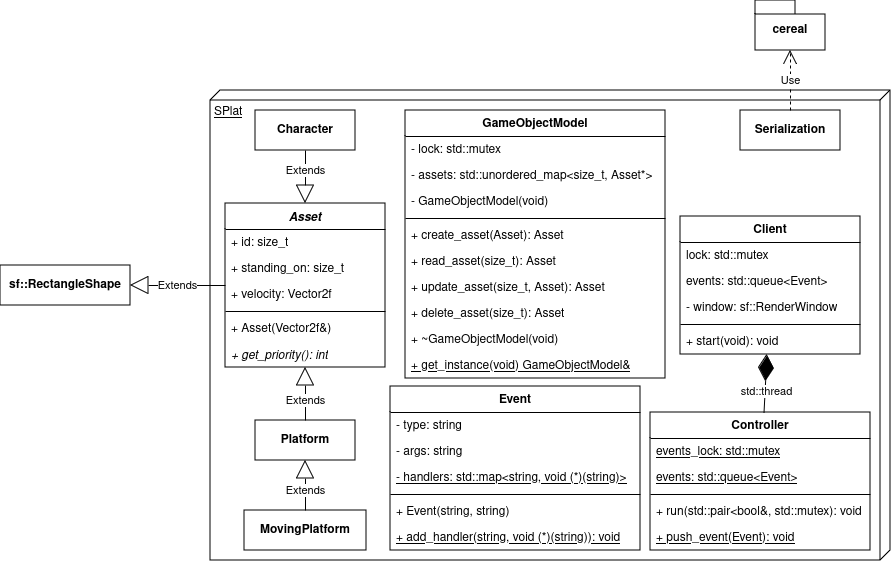

The diagram above was exported from draw.io. Its source (the exported page's mxGraphModel, read from the mxfile embedded in the PNG):
<mxGraphModel dx="1674" dy="822" grid="1" gridSize="10" guides="1" tooltips="1" connect="1" arrows="1" fold="1" page="1" pageScale="1" pageWidth="850" pageHeight="1100" background="#ffffff" math="0" shadow="0">
  <root>
    <mxCell id="0" />
    <mxCell id="1" parent="0" />
    <mxCell id="nhLRRJ15SfmUIMc-aPxa-96" value="SPlat" style="verticalAlign=top;align=left;spacingTop=8;spacingLeft=2;spacingRight=12;shape=cube;size=10;direction=south;fontStyle=4;html=1;whiteSpace=wrap;" parent="1" vertex="1">
      <mxGeometry x="330" y="320" width="680" height="470" as="geometry" />
    </mxCell>
    <mxCell id="nhLRRJ15SfmUIMc-aPxa-1" value="&lt;b&gt;sf::RectangleShape&lt;/b&gt;" style="rounded=0;whiteSpace=wrap;html=1;" parent="1" vertex="1">
      <mxGeometry x="120" y="495" width="130" height="40" as="geometry" />
    </mxCell>
    <mxCell id="nhLRRJ15SfmUIMc-aPxa-2" value="&lt;i&gt;Asset&lt;/i&gt;" style="swimlane;fontStyle=1;align=center;verticalAlign=top;childLayout=stackLayout;horizontal=1;startSize=26;horizontalStack=0;resizeParent=1;resizeParentMax=0;resizeLast=0;collapsible=1;marginBottom=0;whiteSpace=wrap;html=1;" parent="1" vertex="1">
      <mxGeometry x="345" y="433" width="160" height="164" as="geometry" />
    </mxCell>
    <mxCell id="nhLRRJ15SfmUIMc-aPxa-34" value="+ id: size_t" style="text;strokeColor=none;fillColor=none;align=left;verticalAlign=top;spacingLeft=4;spacingRight=4;overflow=hidden;rotatable=0;points=[[0,0.5],[1,0.5]];portConstraint=eastwest;whiteSpace=wrap;html=1;fontStyle=0" parent="nhLRRJ15SfmUIMc-aPxa-2" vertex="1">
      <mxGeometry y="26" width="160" height="26" as="geometry" />
    </mxCell>
    <mxCell id="nhLRRJ15SfmUIMc-aPxa-12" value="+ standing_on: size_t" style="text;strokeColor=none;fillColor=none;align=left;verticalAlign=top;spacingLeft=4;spacingRight=4;overflow=hidden;rotatable=0;points=[[0,0.5],[1,0.5]];portConstraint=eastwest;whiteSpace=wrap;html=1;fontStyle=0" parent="nhLRRJ15SfmUIMc-aPxa-2" vertex="1">
      <mxGeometry y="52" width="160" height="26" as="geometry" />
    </mxCell>
    <mxCell id="nhLRRJ15SfmUIMc-aPxa-66" value="+ velocity: Vector2f" style="text;strokeColor=none;fillColor=none;align=left;verticalAlign=top;spacingLeft=4;spacingRight=4;overflow=hidden;rotatable=0;points=[[0,0.5],[1,0.5]];portConstraint=eastwest;whiteSpace=wrap;html=1;fontStyle=0" parent="nhLRRJ15SfmUIMc-aPxa-2" vertex="1">
      <mxGeometry y="78" width="160" height="26" as="geometry" />
    </mxCell>
    <mxCell id="nhLRRJ15SfmUIMc-aPxa-4" value="" style="line;strokeWidth=1;fillColor=none;align=left;verticalAlign=middle;spacingTop=-1;spacingLeft=3;spacingRight=3;rotatable=0;labelPosition=right;points=[];portConstraint=eastwest;strokeColor=inherit;" parent="nhLRRJ15SfmUIMc-aPxa-2" vertex="1">
      <mxGeometry y="104" width="160" height="8" as="geometry" />
    </mxCell>
    <mxCell id="nhLRRJ15SfmUIMc-aPxa-59" value="+ Asset(Vector2f&amp;amp;)" style="text;strokeColor=none;fillColor=none;align=left;verticalAlign=top;spacingLeft=4;spacingRight=4;overflow=hidden;rotatable=0;points=[[0,0.5],[1,0.5]];portConstraint=eastwest;whiteSpace=wrap;html=1;" parent="nhLRRJ15SfmUIMc-aPxa-2" vertex="1">
      <mxGeometry y="112" width="160" height="26" as="geometry" />
    </mxCell>
    <mxCell id="nhLRRJ15SfmUIMc-aPxa-5" value="&lt;i&gt;&lt;span&gt;+ get_priority(): int&lt;/span&gt;&lt;/i&gt;" style="text;strokeColor=none;fillColor=none;align=left;verticalAlign=top;spacingLeft=4;spacingRight=4;overflow=hidden;rotatable=0;points=[[0,0.5],[1,0.5]];portConstraint=eastwest;whiteSpace=wrap;html=1;fontStyle=0" parent="nhLRRJ15SfmUIMc-aPxa-2" vertex="1">
      <mxGeometry y="138" width="160" height="26" as="geometry" />
    </mxCell>
    <mxCell id="nhLRRJ15SfmUIMc-aPxa-6" value="Extends" style="endArrow=block;endSize=16;endFill=0;html=1;rounded=0;" parent="1" source="nhLRRJ15SfmUIMc-aPxa-2" target="nhLRRJ15SfmUIMc-aPxa-1" edge="1">
      <mxGeometry width="160" relative="1" as="geometry">
        <mxPoint x="340" y="380" as="sourcePoint" />
        <mxPoint x="500" y="380" as="targetPoint" />
      </mxGeometry>
    </mxCell>
    <mxCell id="nhLRRJ15SfmUIMc-aPxa-18" value="&lt;b&gt;Character&lt;/b&gt;" style="html=1;whiteSpace=wrap;" parent="1" vertex="1">
      <mxGeometry x="375" y="340" width="100" height="40" as="geometry" />
    </mxCell>
    <mxCell id="nhLRRJ15SfmUIMc-aPxa-19" value="Extends" style="endArrow=block;endSize=16;endFill=0;html=1;rounded=0;" parent="1" source="nhLRRJ15SfmUIMc-aPxa-18" target="nhLRRJ15SfmUIMc-aPxa-2" edge="1">
      <mxGeometry x="-0.2453" width="160" relative="1" as="geometry">
        <mxPoint x="460" y="410" as="sourcePoint" />
        <mxPoint x="560" y="340" as="targetPoint" />
        <mxPoint as="offset" />
      </mxGeometry>
    </mxCell>
    <mxCell id="nhLRRJ15SfmUIMc-aPxa-21" value="&lt;b&gt;Platform&lt;/b&gt;" style="html=1;whiteSpace=wrap;" parent="1" vertex="1">
      <mxGeometry x="375" y="650" width="100" height="40" as="geometry" />
    </mxCell>
    <mxCell id="nhLRRJ15SfmUIMc-aPxa-22" value="Extends" style="endArrow=block;endSize=16;endFill=0;html=1;rounded=0;" parent="1" source="nhLRRJ15SfmUIMc-aPxa-21" target="nhLRRJ15SfmUIMc-aPxa-2" edge="1">
      <mxGeometry x="-0.2453" width="160" relative="1" as="geometry">
        <mxPoint x="425" y="502" as="sourcePoint" />
        <mxPoint x="590" y="530" as="targetPoint" />
        <mxPoint as="offset" />
      </mxGeometry>
    </mxCell>
    <mxCell id="nhLRRJ15SfmUIMc-aPxa-23" value="&lt;b&gt;MovingPlatform&lt;/b&gt;" style="html=1;whiteSpace=wrap;" parent="1" vertex="1">
      <mxGeometry x="364" y="740" width="122" height="40" as="geometry" />
    </mxCell>
    <mxCell id="nhLRRJ15SfmUIMc-aPxa-24" value="Extends" style="endArrow=block;endSize=16;endFill=0;html=1;rounded=0;exitX=0.5;exitY=0;exitDx=0;exitDy=0;" parent="1" source="nhLRRJ15SfmUIMc-aPxa-23" target="nhLRRJ15SfmUIMc-aPxa-21" edge="1">
      <mxGeometry x="-0.2" width="160" relative="1" as="geometry">
        <mxPoint x="425" y="590" as="sourcePoint" />
        <mxPoint x="620" y="630" as="targetPoint" />
        <mxPoint as="offset" />
      </mxGeometry>
    </mxCell>
    <mxCell id="nhLRRJ15SfmUIMc-aPxa-26" value="GameObjectModel" style="swimlane;fontStyle=1;align=center;verticalAlign=top;childLayout=stackLayout;horizontal=1;startSize=26;horizontalStack=0;resizeParent=1;resizeParentMax=0;resizeLast=0;collapsible=1;marginBottom=0;whiteSpace=wrap;html=1;" parent="1" vertex="1">
      <mxGeometry x="525" y="340" width="260" height="268" as="geometry" />
    </mxCell>
    <mxCell id="nhLRRJ15SfmUIMc-aPxa-27" value="- lock: std::mutex" style="text;strokeColor=none;fillColor=none;align=left;verticalAlign=top;spacingLeft=4;spacingRight=4;overflow=hidden;rotatable=0;points=[[0,0.5],[1,0.5]];portConstraint=eastwest;whiteSpace=wrap;html=1;fontStyle=0" parent="nhLRRJ15SfmUIMc-aPxa-26" vertex="1">
      <mxGeometry y="26" width="260" height="26" as="geometry" />
    </mxCell>
    <mxCell id="nhLRRJ15SfmUIMc-aPxa-30" value="- assets: std::unordered_map&amp;lt;size_t, Asset*&amp;gt;" style="text;strokeColor=none;fillColor=none;align=left;verticalAlign=top;spacingLeft=4;spacingRight=4;overflow=hidden;rotatable=0;points=[[0,0.5],[1,0.5]];portConstraint=eastwest;whiteSpace=wrap;html=1;fontStyle=0" parent="nhLRRJ15SfmUIMc-aPxa-26" vertex="1">
      <mxGeometry y="52" width="260" height="26" as="geometry" />
    </mxCell>
    <mxCell id="Neto9NQoTUnWiC0z3n05-1" value="- GameObjectModel(void)" style="text;strokeColor=none;fillColor=none;align=left;verticalAlign=top;spacingLeft=4;spacingRight=4;overflow=hidden;rotatable=0;points=[[0,0.5],[1,0.5]];portConstraint=eastwest;whiteSpace=wrap;html=1;fontStyle=0" parent="nhLRRJ15SfmUIMc-aPxa-26" vertex="1">
      <mxGeometry y="78" width="260" height="26" as="geometry" />
    </mxCell>
    <mxCell id="nhLRRJ15SfmUIMc-aPxa-28" value="" style="line;strokeWidth=1;fillColor=none;align=left;verticalAlign=middle;spacingTop=-1;spacingLeft=3;spacingRight=3;rotatable=0;labelPosition=right;points=[];portConstraint=eastwest;strokeColor=inherit;" parent="nhLRRJ15SfmUIMc-aPxa-26" vertex="1">
      <mxGeometry y="104" width="260" height="8" as="geometry" />
    </mxCell>
    <mxCell id="nhLRRJ15SfmUIMc-aPxa-29" value="+ create_asset(Asset): Asset" style="text;strokeColor=none;fillColor=none;align=left;verticalAlign=top;spacingLeft=4;spacingRight=4;overflow=hidden;rotatable=0;points=[[0,0.5],[1,0.5]];portConstraint=eastwest;whiteSpace=wrap;html=1;fontStyle=0" parent="nhLRRJ15SfmUIMc-aPxa-26" vertex="1">
      <mxGeometry y="112" width="260" height="26" as="geometry" />
    </mxCell>
    <mxCell id="nhLRRJ15SfmUIMc-aPxa-31" value="+ read_asset(size_t): Asset" style="text;strokeColor=none;fillColor=none;align=left;verticalAlign=top;spacingLeft=4;spacingRight=4;overflow=hidden;rotatable=0;points=[[0,0.5],[1,0.5]];portConstraint=eastwest;whiteSpace=wrap;html=1;fontStyle=0" parent="nhLRRJ15SfmUIMc-aPxa-26" vertex="1">
      <mxGeometry y="138" width="260" height="26" as="geometry" />
    </mxCell>
    <mxCell id="nhLRRJ15SfmUIMc-aPxa-32" value="+ update_asset(size_t, Asset): Asset" style="text;strokeColor=none;fillColor=none;align=left;verticalAlign=top;spacingLeft=4;spacingRight=4;overflow=hidden;rotatable=0;points=[[0,0.5],[1,0.5]];portConstraint=eastwest;whiteSpace=wrap;html=1;fontStyle=0" parent="nhLRRJ15SfmUIMc-aPxa-26" vertex="1">
      <mxGeometry y="164" width="260" height="26" as="geometry" />
    </mxCell>
    <mxCell id="nhLRRJ15SfmUIMc-aPxa-33" value="+ delete_asset(size_t): Asset" style="text;strokeColor=none;fillColor=none;align=left;verticalAlign=top;spacingLeft=4;spacingRight=4;overflow=hidden;rotatable=0;points=[[0,0.5],[1,0.5]];portConstraint=eastwest;whiteSpace=wrap;html=1;fontStyle=0" parent="nhLRRJ15SfmUIMc-aPxa-26" vertex="1">
      <mxGeometry y="190" width="260" height="26" as="geometry" />
    </mxCell>
    <mxCell id="Neto9NQoTUnWiC0z3n05-3" value="+ ~GameObjectModel(void)" style="text;strokeColor=none;fillColor=none;align=left;verticalAlign=top;spacingLeft=4;spacingRight=4;overflow=hidden;rotatable=0;points=[[0,0.5],[1,0.5]];portConstraint=eastwest;whiteSpace=wrap;html=1;fontStyle=0" parent="nhLRRJ15SfmUIMc-aPxa-26" vertex="1">
      <mxGeometry y="216" width="260" height="26" as="geometry" />
    </mxCell>
    <mxCell id="Neto9NQoTUnWiC0z3n05-2" value="+ get_instance(void) GameObjectModel&amp;amp;" style="text;strokeColor=none;fillColor=none;align=left;verticalAlign=top;spacingLeft=4;spacingRight=4;overflow=hidden;rotatable=0;points=[[0,0.5],[1,0.5]];portConstraint=eastwest;whiteSpace=wrap;html=1;fontStyle=4" parent="nhLRRJ15SfmUIMc-aPxa-26" vertex="1">
      <mxGeometry y="242" width="260" height="26" as="geometry" />
    </mxCell>
    <mxCell id="nhLRRJ15SfmUIMc-aPxa-35" value="Client" style="swimlane;fontStyle=1;align=center;verticalAlign=top;childLayout=stackLayout;horizontal=1;startSize=26;horizontalStack=0;resizeParent=1;resizeParentMax=0;resizeLast=0;collapsible=1;marginBottom=0;whiteSpace=wrap;html=1;" parent="1" vertex="1">
      <mxGeometry x="800" y="446" width="180" height="138" as="geometry" />
    </mxCell>
    <mxCell id="nhLRRJ15SfmUIMc-aPxa-94" value="lock: std::mutex" style="text;strokeColor=none;fillColor=none;align=left;verticalAlign=top;spacingLeft=4;spacingRight=4;overflow=hidden;rotatable=0;points=[[0,0.5],[1,0.5]];portConstraint=eastwest;whiteSpace=wrap;html=1;" parent="nhLRRJ15SfmUIMc-aPxa-35" vertex="1">
      <mxGeometry y="26" width="180" height="26" as="geometry" />
    </mxCell>
    <mxCell id="nhLRRJ15SfmUIMc-aPxa-39" value="events: std::queue&amp;lt;Event&amp;gt;" style="text;strokeColor=none;fillColor=none;align=left;verticalAlign=top;spacingLeft=4;spacingRight=4;overflow=hidden;rotatable=0;points=[[0,0.5],[1,0.5]];portConstraint=eastwest;whiteSpace=wrap;html=1;" parent="nhLRRJ15SfmUIMc-aPxa-35" vertex="1">
      <mxGeometry y="52" width="180" height="26" as="geometry" />
    </mxCell>
    <mxCell id="nhLRRJ15SfmUIMc-aPxa-36" value="- window: sf::RenderWindow" style="text;strokeColor=none;fillColor=none;align=left;verticalAlign=top;spacingLeft=4;spacingRight=4;overflow=hidden;rotatable=0;points=[[0,0.5],[1,0.5]];portConstraint=eastwest;whiteSpace=wrap;html=1;" parent="nhLRRJ15SfmUIMc-aPxa-35" vertex="1">
      <mxGeometry y="78" width="180" height="26" as="geometry" />
    </mxCell>
    <mxCell id="nhLRRJ15SfmUIMc-aPxa-37" value="" style="line;strokeWidth=1;fillColor=none;align=left;verticalAlign=middle;spacingTop=-1;spacingLeft=3;spacingRight=3;rotatable=0;labelPosition=right;points=[];portConstraint=eastwest;strokeColor=inherit;" parent="nhLRRJ15SfmUIMc-aPxa-35" vertex="1">
      <mxGeometry y="104" width="180" height="8" as="geometry" />
    </mxCell>
    <mxCell id="nhLRRJ15SfmUIMc-aPxa-38" value="+ start(void): void" style="text;strokeColor=none;fillColor=none;align=left;verticalAlign=top;spacingLeft=4;spacingRight=4;overflow=hidden;rotatable=0;points=[[0,0.5],[1,0.5]];portConstraint=eastwest;whiteSpace=wrap;html=1;" parent="nhLRRJ15SfmUIMc-aPxa-35" vertex="1">
      <mxGeometry y="112" width="180" height="26" as="geometry" />
    </mxCell>
    <mxCell id="nhLRRJ15SfmUIMc-aPxa-40" value="Controller" style="swimlane;fontStyle=1;align=center;verticalAlign=top;childLayout=stackLayout;horizontal=1;startSize=26;horizontalStack=0;resizeParent=1;resizeParentMax=0;resizeLast=0;collapsible=1;marginBottom=0;whiteSpace=wrap;html=1;" parent="1" vertex="1">
      <mxGeometry x="770" y="642" width="220" height="138" as="geometry" />
    </mxCell>
    <mxCell id="nhLRRJ15SfmUIMc-aPxa-42" value="events_lock: std::mutex" style="text;strokeColor=none;fillColor=none;align=left;verticalAlign=top;spacingLeft=4;spacingRight=4;overflow=hidden;rotatable=0;points=[[0,0.5],[1,0.5]];portConstraint=eastwest;whiteSpace=wrap;html=1;fontStyle=4" parent="nhLRRJ15SfmUIMc-aPxa-40" vertex="1">
      <mxGeometry y="26" width="220" height="26" as="geometry" />
    </mxCell>
    <mxCell id="nhLRRJ15SfmUIMc-aPxa-95" value="events: std::queue&amp;lt;Event&amp;gt;" style="text;strokeColor=none;fillColor=none;align=left;verticalAlign=top;spacingLeft=4;spacingRight=4;overflow=hidden;rotatable=0;points=[[0,0.5],[1,0.5]];portConstraint=eastwest;whiteSpace=wrap;html=1;fontStyle=4" parent="nhLRRJ15SfmUIMc-aPxa-40" vertex="1">
      <mxGeometry y="52" width="220" height="26" as="geometry" />
    </mxCell>
    <mxCell id="nhLRRJ15SfmUIMc-aPxa-43" value="" style="line;strokeWidth=1;fillColor=none;align=left;verticalAlign=middle;spacingTop=-1;spacingLeft=3;spacingRight=3;rotatable=0;labelPosition=right;points=[];portConstraint=eastwest;strokeColor=inherit;" parent="nhLRRJ15SfmUIMc-aPxa-40" vertex="1">
      <mxGeometry y="78" width="220" height="8" as="geometry" />
    </mxCell>
    <mxCell id="nhLRRJ15SfmUIMc-aPxa-44" value="+ run(std::pair&amp;lt;bool&amp;amp;, std::mutex): void" style="text;strokeColor=none;fillColor=none;align=left;verticalAlign=top;spacingLeft=4;spacingRight=4;overflow=hidden;rotatable=0;points=[[0,0.5],[1,0.5]];portConstraint=eastwest;whiteSpace=wrap;html=1;" parent="nhLRRJ15SfmUIMc-aPxa-40" vertex="1">
      <mxGeometry y="86" width="220" height="26" as="geometry" />
    </mxCell>
    <mxCell id="UpQBB-R6TPA3ZKJ79BOp-1" value="+ push_event(Event): void" style="text;strokeColor=none;fillColor=none;align=left;verticalAlign=top;spacingLeft=4;spacingRight=4;overflow=hidden;rotatable=0;points=[[0,0.5],[1,0.5]];portConstraint=eastwest;whiteSpace=wrap;html=1;fontStyle=4" vertex="1" parent="nhLRRJ15SfmUIMc-aPxa-40">
      <mxGeometry y="112" width="220" height="26" as="geometry" />
    </mxCell>
    <mxCell id="nhLRRJ15SfmUIMc-aPxa-45" value="" style="endArrow=diamondThin;endFill=1;endSize=24;html=1;rounded=0;" parent="1" source="nhLRRJ15SfmUIMc-aPxa-40" target="nhLRRJ15SfmUIMc-aPxa-35" edge="1">
      <mxGeometry width="160" relative="1" as="geometry">
        <mxPoint x="400" y="848" as="sourcePoint" />
        <mxPoint x="560" y="848" as="targetPoint" />
      </mxGeometry>
    </mxCell>
    <mxCell id="nhLRRJ15SfmUIMc-aPxa-46" value="std::thread" style="edgeLabel;html=1;align=center;verticalAlign=middle;resizable=0;points=[];" parent="nhLRRJ15SfmUIMc-aPxa-45" vertex="1" connectable="0">
      <mxGeometry x="-0.2444" y="-1" relative="1" as="geometry">
        <mxPoint as="offset" />
      </mxGeometry>
    </mxCell>
    <mxCell id="6DB7rPvoEN375HinigwF-97" value="Event" style="swimlane;fontStyle=1;align=center;verticalAlign=top;childLayout=stackLayout;horizontal=1;startSize=26;horizontalStack=0;resizeParent=1;resizeParentMax=0;resizeLast=0;collapsible=1;marginBottom=0;whiteSpace=wrap;html=1;" parent="1" vertex="1">
      <mxGeometry x="510" y="616" width="250" height="164" as="geometry" />
    </mxCell>
    <mxCell id="6DB7rPvoEN375HinigwF-98" value="- type: string" style="text;strokeColor=none;fillColor=none;align=left;verticalAlign=top;spacingLeft=4;spacingRight=4;overflow=hidden;rotatable=0;points=[[0,0.5],[1,0.5]];portConstraint=eastwest;whiteSpace=wrap;html=1;" parent="6DB7rPvoEN375HinigwF-97" vertex="1">
      <mxGeometry y="26" width="250" height="26" as="geometry" />
    </mxCell>
    <mxCell id="6DB7rPvoEN375HinigwF-101" value="- args: string" style="text;strokeColor=none;fillColor=none;align=left;verticalAlign=top;spacingLeft=4;spacingRight=4;overflow=hidden;rotatable=0;points=[[0,0.5],[1,0.5]];portConstraint=eastwest;whiteSpace=wrap;html=1;" parent="6DB7rPvoEN375HinigwF-97" vertex="1">
      <mxGeometry y="52" width="250" height="26" as="geometry" />
    </mxCell>
    <mxCell id="6DB7rPvoEN375HinigwF-102" value="- handlers: std::map&amp;lt;string, void (*)(string)&amp;gt;" style="text;strokeColor=none;fillColor=none;align=left;verticalAlign=top;spacingLeft=4;spacingRight=4;overflow=hidden;rotatable=0;points=[[0,0.5],[1,0.5]];portConstraint=eastwest;whiteSpace=wrap;html=1;fontStyle=4" parent="6DB7rPvoEN375HinigwF-97" vertex="1">
      <mxGeometry y="78" width="250" height="26" as="geometry" />
    </mxCell>
    <mxCell id="6DB7rPvoEN375HinigwF-99" value="" style="line;strokeWidth=1;fillColor=none;align=left;verticalAlign=middle;spacingTop=-1;spacingLeft=3;spacingRight=3;rotatable=0;labelPosition=right;points=[];portConstraint=eastwest;strokeColor=inherit;" parent="6DB7rPvoEN375HinigwF-97" vertex="1">
      <mxGeometry y="104" width="250" height="8" as="geometry" />
    </mxCell>
    <mxCell id="6DB7rPvoEN375HinigwF-100" value="+ Event(string, string)" style="text;strokeColor=none;fillColor=none;align=left;verticalAlign=top;spacingLeft=4;spacingRight=4;overflow=hidden;rotatable=0;points=[[0,0.5],[1,0.5]];portConstraint=eastwest;whiteSpace=wrap;html=1;" parent="6DB7rPvoEN375HinigwF-97" vertex="1">
      <mxGeometry y="112" width="250" height="26" as="geometry" />
    </mxCell>
    <mxCell id="6DB7rPvoEN375HinigwF-103" value="+ add_handler(string, void (*)(string)): void" style="text;strokeColor=none;fillColor=none;align=left;verticalAlign=top;spacingLeft=4;spacingRight=4;overflow=hidden;rotatable=0;points=[[0,0.5],[1,0.5]];portConstraint=eastwest;whiteSpace=wrap;html=1;fontStyle=4" parent="6DB7rPvoEN375HinigwF-97" vertex="1">
      <mxGeometry y="138" width="250" height="26" as="geometry" />
    </mxCell>
    <mxCell id="qbXLCFIVDU1IfYPDTWAN-1" value="&lt;b&gt;Serialization&lt;/b&gt;" style="html=1;whiteSpace=wrap;" parent="1" vertex="1">
      <mxGeometry x="860" y="340" width="100" height="40" as="geometry" />
    </mxCell>
    <mxCell id="qbXLCFIVDU1IfYPDTWAN-2" value="cereal" style="shape=folder;fontStyle=1;spacingTop=10;tabWidth=40;tabHeight=14;tabPosition=left;html=1;whiteSpace=wrap;" parent="1" vertex="1">
      <mxGeometry x="875" y="230" width="70" height="50" as="geometry" />
    </mxCell>
    <mxCell id="qbXLCFIVDU1IfYPDTWAN-3" value="Use" style="endArrow=open;endSize=12;dashed=1;html=1;rounded=0;" parent="1" source="qbXLCFIVDU1IfYPDTWAN-1" target="qbXLCFIVDU1IfYPDTWAN-2" edge="1">
      <mxGeometry width="160" relative="1" as="geometry">
        <mxPoint x="770" y="450" as="sourcePoint" />
        <mxPoint x="930" y="450" as="targetPoint" />
      </mxGeometry>
    </mxCell>
  </root>
</mxGraphModel>